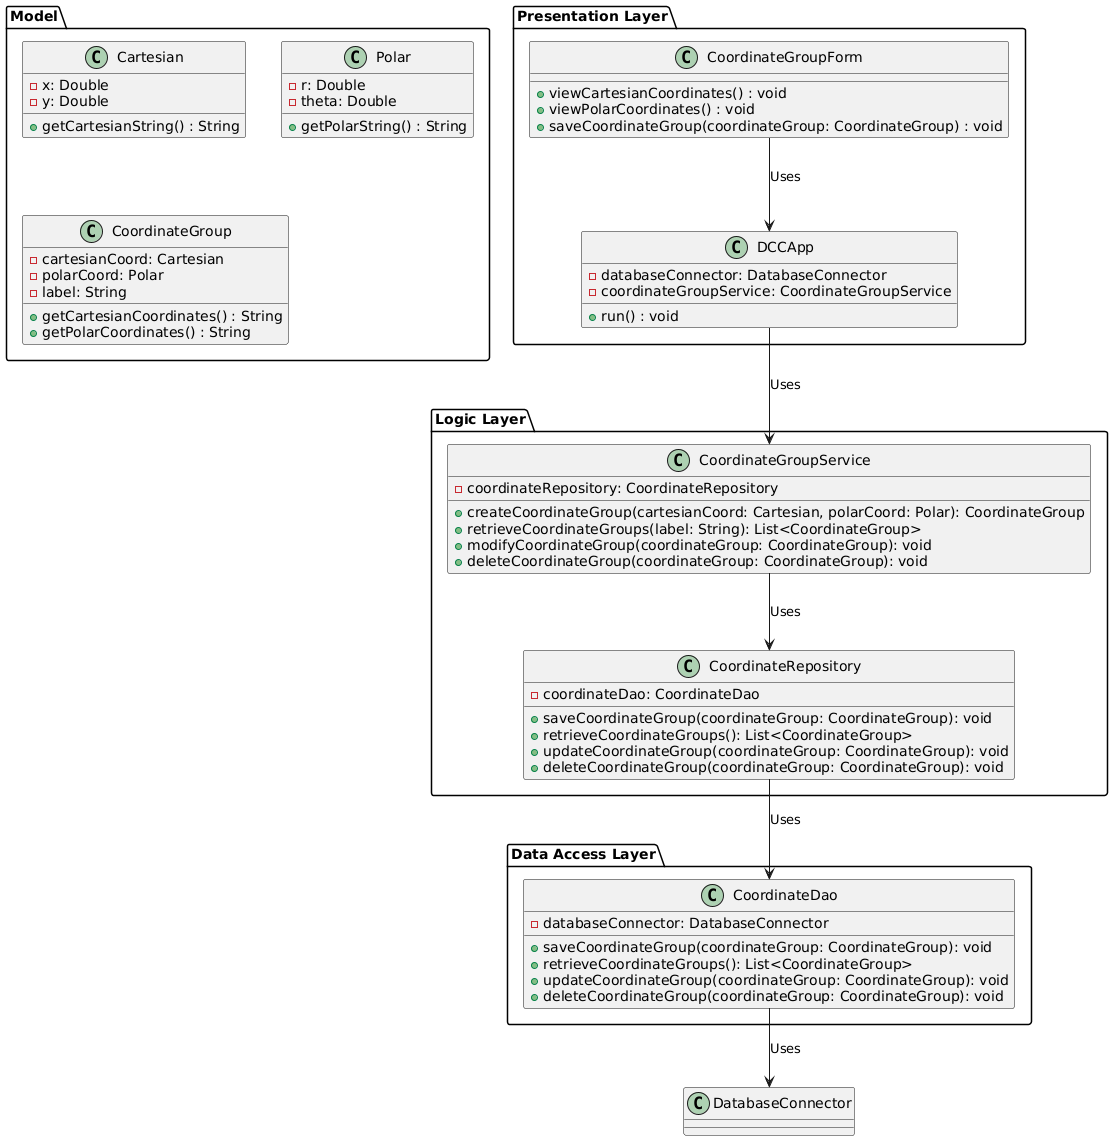

The diagram above was rendered by PlantUML. Its source (embedded in the PNG):
@startuml
package "Presentation Layer" {
  class DCCApp {
    + run() : void
    - databaseConnector: DatabaseConnector
    - coordinateGroupService: CoordinateGroupService
  }

  class CoordinateGroupForm {
    + viewCartesianCoordinates() : void
    + viewPolarCoordinates() : void
    + saveCoordinateGroup(coordinateGroup: CoordinateGroup) : void
  }
}

package "Logic Layer" {
  class CoordinateGroupService {
    - coordinateRepository: CoordinateRepository

    + createCoordinateGroup(cartesianCoord: Cartesian, polarCoord: Polar): CoordinateGroup
    + retrieveCoordinateGroups(label: String): List<CoordinateGroup>
    + modifyCoordinateGroup(coordinateGroup: CoordinateGroup): void
    + deleteCoordinateGroup(coordinateGroup: CoordinateGroup): void
  }

  class CoordinateRepository {
    - coordinateDao: CoordinateDao

    + saveCoordinateGroup(coordinateGroup: CoordinateGroup): void
    + retrieveCoordinateGroups(): List<CoordinateGroup>
    + updateCoordinateGroup(coordinateGroup: CoordinateGroup): void
    + deleteCoordinateGroup(coordinateGroup: CoordinateGroup): void
  }
}

package "Data Access Layer" {
  class CoordinateDao {
    - databaseConnector: DatabaseConnector

    + saveCoordinateGroup(coordinateGroup: CoordinateGroup): void
    + retrieveCoordinateGroups(): List<CoordinateGroup>
    + updateCoordinateGroup(coordinateGroup: CoordinateGroup): void
    + deleteCoordinateGroup(coordinateGroup: CoordinateGroup): void
  }
}

package "Model" {
  class Cartesian {
    - x: Double
    - y: Double

    + getCartesianString() : String
  }

  class Polar {
    - r: Double
    - theta: Double

    + getPolarString() : String
  }

  class CoordinateGroup {
    - cartesianCoord: Cartesian
    - polarCoord: Polar
    - label: String

    + getCartesianCoordinates() : String
    + getPolarCoordinates() : String
  }
}

DCCApp --> CoordinateGroupService : Uses
CoordinateGroupForm --> DCCApp : Uses
CoordinateGroupService --> CoordinateRepository : Uses
CoordinateRepository --> CoordinateDao : Uses
CoordinateDao --> DatabaseConnector : Uses

@enduml